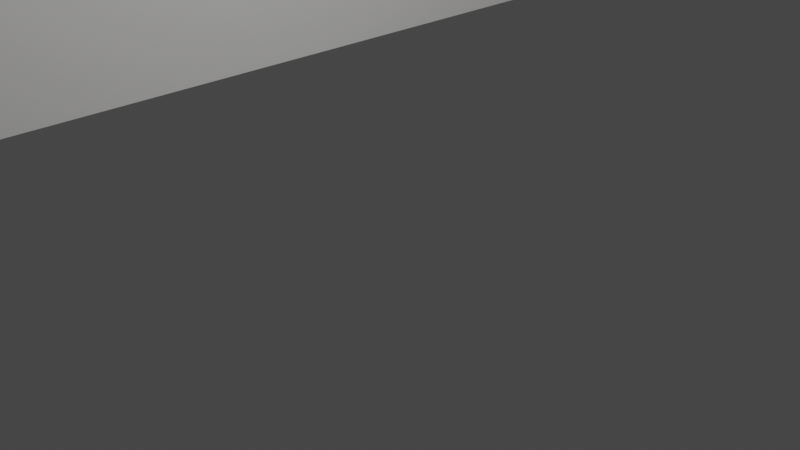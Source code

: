 # Source: BASE_MAIOR_MOTOR_V1.0.blend  (saved by Blender 3.2.14; exported with 4.5.12 LTS)
import bpy
from mathutils import Matrix  # noqa: F401  (used for matrix-valued properties, if any)

bpy.ops.wm.read_factory_settings(use_empty=True)
scene = bpy.context.scene
scene.name = 'Scene'

# ---- collections
col_collection = bpy.data.collections.new('Collection'); scene.collection.children.link(col_collection)

# ---- materials (node trees are filled in below, after node groups)
mat_material_003 = bpy.data.materials.new('Material.003')
mat_material_003.alpha_threshold = 0.0
mat_material_003.use_transparent_shadow = False
mat_material_003.diffuse_color = (0.08856, 0.08585, 0.1149, 1.0)
mat_material_003.line_color = (0.0, 0.0, 0.0, 1.0)

# ---- material node trees
mat_material_003.use_nodes = True; mat_material_003.node_tree.nodes.clear()
_N = mat_material_003.node_tree.nodes; _L = mat_material_003.node_tree.links
n0 = _N.new('ShaderNodeOutputMaterial'); n0.name = 'Material Output'; n0.location = (300, 300)
n1 = _N.new('ShaderNodeBsdfPrincipled'); n1.name = 'Principled BSDF'; n1.location = (10, 300)
n1.distribution = 'GGX'
n1.subsurface_method = 'RANDOM_WALK_SKIN'
n1.inputs[0].default_value = (0.8, 0.7915, 0.7663, 1.0)
n1.inputs[2].default_value = 0.4
n1.inputs[3].default_value = 1.45
n1.inputs[27].default_value = (0.0, 0.0, 0.0, 1.0)
n1.inputs[28].default_value = 1.0
_L.new(n1.outputs[0], n0.inputs[0])
n0.is_active_output = True

# ---- world
world_world = bpy.data.worlds.new('World'); scene.world = world_world
world_world.use_nodes = True; world_world.node_tree.nodes.clear()
_N = world_world.node_tree.nodes; _L = world_world.node_tree.links
n0 = _N.new('ShaderNodeOutputWorld'); n0.name = 'World Output'; n0.location = (300, 300)
n1 = _N.new('ShaderNodeBackground'); n1.name = 'Background'; n1.location = (10, 300)
n1.inputs[0].default_value = (0.05088, 0.05088, 0.05088, 1.0)
_L.new(n1.outputs[0], n0.inputs[0])
n0.is_active_output = True
world_world.color = (0.05088, 0.05088, 0.05088)
world_world.use_sun_shadow = False
world_world.sun_shadow_jitter_overblur = 0.0

# ---- cameras
cam_camera = bpy.data.cameras.new('Camera')
cam_camera.clip_end = 100.0
cam_camera.ortho_scale = 7.314

# ---- lights
light_light = bpy.data.lights.new('Light', 'POINT')
light_light.transmission_factor = 0.0
light_light.energy = 1000.0
light_light.shadow_soft_size = 0.1
light_light.shadow_maximum_resolution = 0.006
light_light.use_absolute_resolution = True

# ---- meshes
me_cube_010 = bpy.data.meshes.new('Cube.010')
me_cube_010.from_pydata([(-1.0, -1.0, -1.0), (-1.0, -1.0, 1.0), (-1.0, 3.895, -1.0), (-1.0, 1.0, 1.0), (1.0, -1.0, -1.0), (1.0, -1.0, 1.0), (1.0, 3.895, -1.0), (1.0, 1.0, 1.0), (-1.0, 1.0, -1.0), (-1.0, -3.895, -1.0), (1.0, 1.0, -1.0), (1.0, -3.895, -1.0), (0.1828, -1.0, -1.0), (0.1828, 1.0, -1.0), (-1.0, 0.2279, 0.8183), (1.0, 0.2279, 0.8183), (1.0, 0.2235, 0.8096), (-1.0, 0.2235, 0.8096), (1.0, 0.2106, 0.8013), (-1.0, 0.2106, 0.8013), (1.0, 0.1895, 0.7936), (-1.0, 0.1895, 0.7936), (1.0, 0.1612, 0.7868), (-1.0, 0.1612, 0.7868), (1.0, 0.1266, 0.7813), (-1.0, 0.1266, 0.7813), (1.0, 0.08722, 0.7772), (-1.0, 0.08722, 0.7772), (1.0, 0.04447, 0.7747), (-1.0, 0.04447, 0.7747), (1.0, -9.963e-09, 0.7738), (-1.0, -9.963e-09, 0.7738), (-1.0, -0.00586, 0.7739), (1.0, -0.007713, 0.774), (1.0, -0.04447, 0.7747), (-1.0, -0.04447, 0.7747), (1.0, -0.08722, 0.7772), (-1.0, -0.08722, 0.7772), (1.0, -0.1266, 0.7813), (-1.0, -0.1266, 0.7813), (1.0, -0.1612, 0.7868), (-1.0, -0.1612, 0.7868), (1.0, -0.1895, 0.7936), (-1.0, -0.1895, 0.7936), (1.0, -0.2106, 0.8013), (-1.0, -0.2106, 0.8013), (1.0, -0.2235, 0.8096), (-1.0, -0.2235, 0.8096), (1.0, -0.2279, 0.8183), (-1.0, -0.2279, 0.8183), (1.0, -0.2235, 0.8269), (-1.0, -0.2235, 0.8269), (1.0, -0.2106, 0.8353), (-1.0, -0.2106, 0.8353), (1.0, -0.1895, 0.843), (-1.0, -0.1895, 0.843), (1.0, -0.1612, 0.8497), (-1.0, -0.1612, 0.8497), (1.0, -0.1266, 0.8552), (-1.0, -0.1266, 0.8552), (1.0, -0.08722, 0.8593), (-1.0, -0.08722, 0.8593), (1.0, -0.04447, 0.8619), (-1.0, -0.04447, 0.8619), (1.0, 2.718e-09, 0.8627), (-1.0, 2.718e-09, 0.8627), (1.0, 0.04447, 0.8619), (-1.0, 0.04447, 0.8619), (1.0, 0.08722, 0.8593), (-1.0, 0.08722, 0.8593), (1.0, 0.1266, 0.8552), (-1.0, 0.1266, 0.8552), (1.0, 0.1612, 0.8497), (-1.0, 0.1612, 0.8497), (1.0, 0.1895, 0.843), (-1.0, 0.1895, 0.843), (1.0, 0.2106, 0.8353), (-1.0, 0.2106, 0.8353), (1.0, 0.2235, 0.8269), (-1.0, 0.2235, 0.8269), (1.0, 0.0, 0.5914), (0.5914, 0.0, -1.0), (5.066e-07, 0.0, 1.0), (-1.0, 0.0, 0.0), (-1.0, -0.2566, -0.4009), (-1.0, -0.2534, -0.4074), (-1.0, -0.2534, -0.3944), (-1.0, -0.2436, -0.4137), (-1.0, -0.2436, -0.3881), (-1.0, -0.2278, -0.4194), (-1.0, -0.2278, -0.3824), (-1.0, -0.2066, -0.4245), (-1.0, -0.2066, -0.3773), (-1.0, -0.1807, -0.4286), (-1.0, -0.1807, -0.3732), (-1.0, -0.1511, -0.4317), (-1.0, -0.1511, -0.3701), (-1.0, -0.119, -0.4336), (-1.0, -0.119, -0.3682), (-1.0, -0.0857, -0.4342), (-1.0, -0.05235, -0.4336), (-1.0, -0.05235, -0.3682), (-1.0, -0.02028, -0.3701), (-1.0, 0.03518, -0.3773), (-1.0, 0.009274, -0.4286), (-1.0, 0.009274, -0.3732), (-1.0, -0.02028, -0.4317), (-1.0, -0.0857, -0.3676), (-1.0, 0.03518, -0.4245), (-1.0, 0.05644, -0.4194), (-1.0, 0.05644, -0.3824), (-1.0, 0.08524, -0.4009), (-1.0, 0.08196, -0.4074), (-1.0, 0.08196, -0.3944), (-1.0, 0.07223, -0.4137), (-1.0, 0.07223, -0.3881), (1.0, -0.2566, -0.4009), (1.0, -0.2534, -0.4074), (1.0, -0.2534, -0.3944), (1.0, -0.2436, -0.3881), (1.0, -0.2436, -0.4137), (1.0, -0.2278, -0.3824), (1.0, -0.2278, -0.4194), (1.0, -0.2066, -0.3773), (1.0, -0.2066, -0.4245), (1.0, -0.1807, -0.3732), (1.0, -0.1807, -0.4286), (1.0, -0.1511, -0.3701), (1.0, -0.1511, -0.4317), (1.0, -0.119, -0.4336), (1.0, -0.119, -0.3682), (1.0, -0.0857, -0.4342), (1.0, -0.0857, -0.3676), (1.0, -0.05235, -0.4336), (1.0, -0.05235, -0.3682), (1.0, -0.02028, -0.4317), (1.0, -0.02028, -0.3701), (1.0, 0.03518, -0.3773), (1.0, 0.009274, -0.4286), (1.0, 0.009274, -0.3732), (1.0, 0.03518, -0.4245), (1.0, 0.05644, -0.4194), (1.0, 0.05644, -0.3824), (1.0, 0.08524, -0.4009), (1.0, 0.08196, -0.3944), (1.0, 0.08196, -0.4074), (1.0, 0.07223, -0.4137), (1.0, 0.07223, -0.3881)], [], [(3, 2, 8), (51, 49, 1, 3, 14, 79, 77, 75, 73, 71, 69, 67, 65, 63, 61, 59, 57, 55, 53), (31, 83, 32), (85, 0, 1, 49, 47, 45, 43, 41, 39, 37, 35, 32, 83, 102, 101, 107, 98, 96, 94, 92, 90, 88, 86, 84), (102, 83, 31, 29, 27, 25, 23, 21, 19, 17, 14, 3, 8, 0, 85, 87, 89, 91, 93, 95, 97, 99, 100, 106, 104, 108, 109, 114, 112, 111, 113, 115, 110, 103, 105), (2, 3, 7, 6), (6, 7, 10), (78, 15, 7, 5, 48, 50, 52, 54, 56, 58, 60, 62, 64, 66, 68, 70, 72, 74, 76), (30, 33, 80), (80, 33, 34, 36, 38, 40, 42, 44, 46, 48, 5, 4, 117, 116, 118, 119, 121, 123, 125, 127, 130, 132, 134, 136, 139, 137, 142, 147, 144, 143, 145, 10, 7, 15, 16, 18, 20, 22, 24, 26, 28, 30), (117, 4, 10, 145, 146, 141, 140, 138, 135, 133, 131, 129, 128, 126, 124, 122, 120), (8, 2, 6, 10, 13), (81, 13, 10, 4, 12), (81, 12, 0, 8, 13), (82, 7, 3, 1, 5), (5, 7, 82), (9, 1, 0), (9, 11, 5, 1), (5, 11, 4), (9, 0, 12, 4, 11), (14, 17, 16, 15), (16, 17, 19, 18), (18, 19, 21, 20), (20, 21, 23, 22), (22, 23, 25, 24), (24, 25, 27, 26), (26, 27, 29, 28), (28, 29, 31, 30), (33, 30, 31, 32, 35, 34), (34, 35, 37, 36), (36, 37, 39, 38), (38, 39, 41, 40), (40, 41, 43, 42), (42, 43, 45, 44), (44, 45, 47, 46), (46, 47, 49, 48), (48, 49, 51, 50), (50, 51, 53, 52), (52, 53, 55, 54), (54, 55, 57, 56), (56, 57, 59, 58), (58, 59, 61, 60), (60, 61, 63, 62), (62, 63, 65, 64), (64, 65, 67, 66), (66, 67, 69, 68), (68, 69, 71, 70), (70, 71, 73, 72), (72, 73, 75, 74), (74, 75, 77, 76), (76, 77, 79, 78), (78, 79, 14, 15), (111, 112, 145, 143), (112, 114, 146, 145), (114, 109, 141, 146), (109, 108, 140, 141), (108, 104, 138, 140), (104, 106, 135, 138), (106, 100, 133, 135), (100, 99, 131, 133), (99, 97, 129, 131), (97, 95, 128, 129), (95, 93, 126, 128), (93, 91, 124, 126), (91, 89, 122, 124), (89, 87, 120, 122), (87, 85, 117, 120), (84, 116, 117, 85), (86, 118, 116, 84), (88, 119, 118, 86), (90, 121, 119, 88), (92, 123, 121, 90), (94, 125, 123, 92), (96, 127, 125, 94), (98, 130, 127, 96), (107, 132, 130, 98), (101, 134, 132, 107), (102, 136, 134, 101), (105, 139, 136, 102), (103, 137, 139, 105), (110, 142, 137, 103), (115, 147, 142, 110), (113, 144, 147, 115), (113, 111, 143, 144)])
me_cube_010.polygons.foreach_set('material_index', [0, 0, 0, 0, 0, 0, 0, 0, 0, 0, 0, 0, 0, 0, 0, 0, 0, 0, 0, 0, 1, 1, 1, 1, 1, 1, 1, 1, 1, 1, 1, 1, 1, 1, 1, 1, 1, 1, 1, 1, 1, 1, 1, 1, 1, 1, 1, 1, 1, 1, 1, 1, 1, 1, 1, 1, 1, 1, 1, 1, 1, 1, 1, 1, 1, 1, 1, 1, 1, 1, 1, 1, 1, 1, 1, 1, 1, 1, 1, 1, 1, 1, 1, 1])
_uv = me_cube_010.uv_layers.new(name='UVMap')
_uv.uv.foreach_set('vector', [0.625, 0.25, 0.375, 0.25, 0.375, 0.1021, 0.6034, 0.08968, 0.6023, 0.08881, 0.625, 0.0, 0.625, 0.25, 0.6023, 0.1432, 0.6034, 0.1432, 0.6044, 0.1421, 0.6054, 0.14, 0.6062, 0.137, 0.6069, 0.1331, 0.6074, 0.1285, 0.6077, 0.1235, 0.6078, 0.1182, 0.6077, 0.1128, 0.6074, 0.1075, 0.6069, 0.1025, 0.6062, 0.09812, 0.6054, 0.09442, 0.6044, 0.09157, 0.5967, 0.1139, 0.5, 0.08359, 0.5967, 0.1133, 0.4491, 0.05488, 0.375, 0.0, 0.625, 0.0, 0.6023, 0.08881, 0.6012, 0.089, 0.6002, 0.09021, 0.5992, 0.09241, 0.5984, 0.09549, 0.5977, 0.09935, 0.5972, 0.1038, 0.5968, 0.1088, 0.5967, 0.1133, 0.5, 0.08359, 0.4537, 0.07262, 0.454, 0.07038, 0.4541, 0.06799, 0.454, 0.06556, 0.4537, 0.06319, 0.4534, 0.06098, 0.4528, 0.059, 0.4522, 0.05734, 0.4515, 0.05606, 0.4507, 0.05521, 0.4499, 0.05481, 0.4537, 0.07262, 0.5, 0.08359, 0.5967, 0.1139, 0.5968, 0.1192, 0.5972, 0.1244, 0.5977, 0.1292, 0.5984, 0.1336, 0.5992, 0.1373, 0.6002, 0.1402, 0.6012, 0.1422, 0.6023, 0.1432, 0.625, 0.25, 0.375, 0.1021, 0.375, 0.0, 0.4491, 0.05488, 0.4483, 0.0554, 0.4476, 0.05636, 0.4469, 0.0577, 0.4464, 0.05939, 0.446, 0.06136, 0.4458, 0.06352, 0.4457, 0.06581, 0.4458, 0.06814, 0.446, 0.07043, 0.4464, 0.0726, 0.4469, 0.07456, 0.4476, 0.07624, 0.4483, 0.07757, 0.4491, 0.0785, 0.4499, 0.079, 0.4507, 0.07903, 0.4515, 0.07858, 0.4522, 0.07768, 0.4528, 0.07635, 0.4534, 0.07464, 0.375, 0.25, 0.625, 0.25, 0.625, 0.5, 0.375, 0.5, 0.375, 0.5, 0.625, 0.5, 0.375, 0.6479, 0.6034, 0.6068, 0.6023, 0.6068, 0.625, 0.5, 0.625, 0.75, 0.6023, 0.6612, 0.6034, 0.6603, 0.6044, 0.6584, 0.6054, 0.6556, 0.6062, 0.6519, 0.6069, 0.6475, 0.6074, 0.6425, 0.6077, 0.6372, 0.6078, 0.6318, 0.6077, 0.6265, 0.6074, 0.6215, 0.6069, 0.6169, 0.6062, 0.613, 0.6054, 0.61, 0.6044, 0.6079, 0.5967, 0.6361, 0.5967, 0.637, 0.5739, 0.6442, 0.5739, 0.6442, 0.5967, 0.637, 0.5968, 0.6412, 0.5972, 0.6462, 0.5977, 0.6507, 0.5984, 0.6545, 0.5992, 0.6576, 0.6002, 0.6598, 0.6012, 0.661, 0.6023, 0.6612, 0.625, 0.75, 0.375, 0.75, 0.4491, 0.6951, 0.4499, 0.6952, 0.4507, 0.6948, 0.4515, 0.6939, 0.4522, 0.6927, 0.4528, 0.691, 0.4534, 0.689, 0.4537, 0.6868, 0.454, 0.6844, 0.4541, 0.682, 0.454, 0.6796, 0.4537, 0.6774, 0.4534, 0.6754, 0.4528, 0.6737, 0.4522, 0.6723, 0.4515, 0.6714, 0.4507, 0.671, 0.4499, 0.671, 0.4491, 0.6715, 0.375, 0.6479, 0.625, 0.5, 0.6023, 0.6068, 0.6012, 0.6078, 0.6002, 0.6098, 0.5992, 0.6127, 0.5984, 0.6164, 0.5977, 0.6208, 0.5972, 0.6256, 0.5968, 0.6308, 0.5967, 0.6361, 0.4491, 0.6951, 0.375, 0.75, 0.375, 0.6479, 0.4491, 0.6715, 0.4483, 0.6724, 0.4476, 0.6738, 0.4469, 0.6754, 0.4464, 0.6774, 0.446, 0.6796, 0.4458, 0.6819, 0.4457, 0.6842, 0.4458, 0.6865, 0.446, 0.6886, 0.4464, 0.6906, 0.4469, 0.6923, 0.4476, 0.6936, 0.4483, 0.6946, 0.125, 0.6479, 0.125, 0.5, 0.375, 0.5, 0.375, 0.6479, 0.2729, 0.6479, 0.3239, 0.6989, 0.2729, 0.6479, 0.375, 0.6479, 0.375, 0.75, 0.2729, 0.75, 0.3239, 0.6989, 0.2729, 0.75, 0.125, 0.75, 0.125, 0.6479, 0.2729, 0.6479, 0.75, 0.625, 0.625, 0.5, 0.875, 0.5, 0.875, 0.75, 0.625, 0.75, 0.625, 0.75, 0.625, 0.5, 0.75, 0.625, 0.375, 0.25, 0.625, 0.25, 0.375, 0.1021, 0.375, 0.25, 0.375, 0.5, 0.625, 0.5, 0.625, 0.25, 0.625, 0.5, 0.375, 0.5, 0.375, 0.6479, 0.125, 0.5, 0.125, 0.6479, 0.2729, 0.6479, 0.375, 0.6479, 0.375, 0.5, 1.0, 0.5659, 0.9688, 0.5659, 0.9688, 0.5867, 1.0, 0.5867, 0.9688, 0.5867, 0.9688, 0.5659, 0.9375, 0.5659, 0.9375, 0.5867, 0.9375, 0.5867, 0.9375, 0.5659, 0.9062, 0.5659, 0.9062, 0.5867, 0.9062, 0.5867, 0.9062, 0.5659, 0.875, 0.5659, 0.875, 0.5867, 0.875, 0.5867, 0.875, 0.5659, 0.8438, 0.5659, 0.8437, 0.5867, 0.8437, 0.5867, 0.8438, 0.5659, 0.8125, 0.5659, 0.8125, 0.5867, 0.8125, 0.5867, 0.8125, 0.5659, 0.7812, 0.5659, 0.7812, 0.5867, 0.7812, 0.5867, 0.7812, 0.5659, 0.75, 0.5659, 0.75, 0.5867, 0.7446, 0.5867, 0.75, 0.5867, 0.75, 0.5659, 0.7459, 0.5659, 0.7188, 0.5659, 0.7188, 0.5867, 0.7188, 0.5867, 0.7188, 0.5659, 0.6875, 0.5659, 0.6875, 0.5867, 0.6875, 0.5867, 0.6875, 0.5659, 0.6562, 0.5659, 0.6562, 0.5867, 0.6562, 0.5867, 0.6562, 0.5659, 0.625, 0.5659, 0.625, 0.5867, 0.625, 0.5867, 0.625, 0.5659, 0.5938, 0.5659, 0.5938, 0.5867, 0.5938, 0.5867, 0.5938, 0.5659, 0.5625, 0.5659, 0.5625, 0.5867, 0.5625, 0.5867, 0.5625, 0.5659, 0.5312, 0.5659, 0.5312, 0.5867, 0.5312, 0.5867, 0.5312, 0.5659, 0.5, 0.5659, 0.5, 0.5867, 0.5, 0.5867, 0.5, 0.5659, 0.4687, 0.5659, 0.4688, 0.5867, 0.4688, 0.5867, 0.4687, 0.5659, 0.4375, 0.5659, 0.4375, 0.5867, 0.4375, 0.5867, 0.4375, 0.5659, 0.4062, 0.5659, 0.4062, 0.5867, 0.4062, 0.5867, 0.4062, 0.5659, 0.375, 0.5659, 0.375, 0.5867, 0.375, 0.5867, 0.375, 0.5659, 0.3438, 0.5659, 0.3438, 0.5867, 0.3438, 0.5867, 0.3438, 0.5659, 0.3125, 0.5659, 0.3125, 0.5867, 0.3125, 0.5867, 0.3125, 0.5659, 0.2812, 0.5659, 0.2812, 0.5867, 0.2812, 0.5867, 0.2812, 0.5659, 0.25, 0.5659, 0.25, 0.5867, 0.25, 0.5867, 0.25, 0.5659, 0.2188, 0.5659, 0.2188, 0.5867, 0.2188, 0.5867, 0.2188, 0.5659, 0.1875, 0.5659, 0.1875, 0.5867, 0.1875, 0.5867, 0.1875, 0.5659, 0.1562, 0.5659, 0.1562, 0.5867, 0.1562, 0.5867, 0.1562, 0.5659, 0.125, 0.5659, 0.125, 0.5867, 0.125, 0.5867, 0.125, 0.5659, 0.09375, 0.5659, 0.09375, 0.5867, 0.09375, 0.5867, 0.09375, 0.5659, 0.0625, 0.5659, 0.0625, 0.5867, 0.0625, 0.5867, 0.0625, 0.5659, 0.03125, 0.5659, 0.03125, 0.5867, 0.03125, 0.5867, 0.03125, 0.5659, 0.0, 0.5659, 0.0, 0.5867, 1.0, 0.7008, 0.9688, 0.7008, 0.9688, 0.7319, 1.0, 0.7319, 0.9688, 0.7008, 0.9375, 0.7008, 0.9375, 0.7319, 0.9688, 0.7319, 0.9375, 0.7008, 0.9062, 0.7008, 0.9062, 0.7319, 0.9375, 0.7319, 0.9062, 0.7008, 0.875, 0.7008, 0.875, 0.7319, 0.9062, 0.7319, 0.875, 0.7008, 0.8438, 0.7008, 0.8438, 0.7319, 0.875, 0.7319, 0.8438, 0.7008, 0.8125, 0.7008, 0.8125, 0.7319, 0.8438, 0.7319, 0.8125, 0.7008, 0.7812, 0.7008, 0.7812, 0.7319, 0.8125, 0.7319, 0.7812, 0.7008, 0.75, 0.7008, 0.75, 0.7319, 0.7812, 0.7319, 0.75, 0.7008, 0.7188, 0.7008, 0.7188, 0.7319, 0.75, 0.7319, 0.7188, 0.7008, 0.6875, 0.7008, 0.6875, 0.7319, 0.7188, 0.7319, 0.6875, 0.7008, 0.6562, 0.7008, 0.6562, 0.7319, 0.6875, 0.7319, 0.6562, 0.7008, 0.625, 0.7008, 0.625, 0.7319, 0.6562, 0.7319, 0.625, 0.7008, 0.5938, 0.7008, 0.5938, 0.7319, 0.625, 0.7319, 0.5938, 0.7008, 0.5625, 0.7008, 0.5625, 0.7319, 0.5938, 0.7319, 0.5625, 0.7008, 0.5312, 0.7008, 0.5312, 0.7319, 0.5625, 0.7319, 0.5, 0.7008, 0.5, 0.7319, 0.5312, 0.7319, 0.5312, 0.7008, 0.4688, 0.7008, 0.4688, 0.7319, 0.5, 0.7319, 0.5, 0.7008, 0.4375, 0.7008, 0.4375, 0.7319, 0.4688, 0.7319, 0.4688, 0.7008, 0.4062, 0.7008, 0.4062, 0.7319, 0.4375, 0.7319, 0.4375, 0.7008, 0.375, 0.7008, 0.375, 0.7319, 0.4062, 0.7319, 0.4062, 0.7008, 0.3438, 0.7008, 0.3438, 0.7319, 0.375, 0.7319, 0.375, 0.7008, 0.3125, 0.7008, 0.3125, 0.7319, 0.3438, 0.7319, 0.3438, 0.7008, 0.2812, 0.7008, 0.2812, 0.7319, 0.3125, 0.7319, 0.3125, 0.7008, 0.25, 0.7008, 0.25, 0.7319, 0.2812, 0.7319, 0.2812, 0.7008, 0.2188, 0.7008, 0.2188, 0.7319, 0.25, 0.7319, 0.25, 0.7008, 0.1875, 0.7008, 0.1875, 0.7319, 0.2188, 0.7319, 0.2188, 0.7008, 0.1562, 0.7008, 0.1562, 0.7319, 0.1875, 0.7319, 0.1875, 0.7008, 0.125, 0.7008, 0.125, 0.7319, 0.1562, 0.7319, 0.1562, 0.7008, 0.09375, 0.7008, 0.09375, 0.7319, 0.125, 0.7319, 0.125, 0.7008, 0.0625, 0.7008, 0.0625, 0.7319, 0.09375, 0.7319, 0.09375, 0.7008, 0.03125, 0.7008, 0.03125, 0.7319, 0.0625, 0.7319, 0.0625, 0.7008, 0.03125, 0.7008, 0.0, 0.7008, 0.0, 0.7319, 0.03125, 0.7319])
me_cube_010.materials.append(mat_material_003)
me_cube_010.materials.append(None)
me_cube_010.update()
me_cube_012 = bpy.data.meshes.new('Cube.012')
me_cube_012.from_pydata([(-1.0, -1.0, -1.0), (-1.0, -1.0, 1.0), (-1.0, 1.0, -1.0), (-1.0, 1.0, 1.0), (1.0, -1.0, -1.0), (1.0, -1.0, 1.0), (1.0, 1.0, -1.0), (1.0, 1.0, 1.0), (-0.1641, -0.7375, -1.0), (-0.1626, -0.7432, -1.0), (-0.1626, -0.7317, -1.0), (-0.1506, -0.7211, -1.0), (-0.1506, -0.7538, -1.0), (-0.158, -0.7262, -1.0), (-0.158, -0.7487, -1.0), (-0.1407, -0.7167, -1.0), (-0.1407, -0.7583, -1.0), (-0.1285, -0.713, -1.0), (-0.1285, -0.7619, -1.0), (-0.1147, -0.7103, -1.0), (-0.1147, -0.7646, -1.0), (-0.0997, -0.7086, -1.0), (-0.0997, -0.7663, -1.0), (-0.0841, -0.7081, -1.0), (-0.0841, -0.7669, -1.0), (-0.06849, -0.7086, -1.0), (-0.06849, -0.7663, -1.0), (-0.05348, -0.7103, -1.0), (-0.05348, -0.7646, -1.0), (-0.02753, -0.7583, -1.0), (-0.03965, -0.713, -1.0), (-0.03965, -0.7619, -1.0), (-0.01758, -0.7538, -1.0), (-0.02753, -0.7167, -1.0), (-0.01758, -0.7211, -1.0), (-0.004096, -0.7375, -1.0), (-0.005633, -0.7317, -1.0), (-0.01019, -0.7487, -1.0), (-0.005633, -0.7432, -1.0), (-0.01019, -0.7262, -1.0), (-0.1641, -0.7375, 1.0), (-0.1626, -0.7432, 1.0), (-0.1626, -0.7317, 1.0), (-0.1506, -0.7211, 1.0), (-0.1506, -0.7538, 1.0), (-0.158, -0.7487, 1.0), (-0.158, -0.7262, 1.0), (-0.1407, -0.7167, 1.0), (-0.1407, -0.7583, 1.0), (-0.1285, -0.713, 1.0), (-0.1285, -0.7619, 1.0), (-0.1147, -0.7103, 1.0), (-0.1147, -0.7646, 1.0), (-0.0841, -0.7669, 1.0), (-0.0997, -0.7086, 1.0), (-0.0997, -0.7663, 1.0), (-0.06849, -0.7663, 1.0), (-0.0841, -0.7081, 1.0), (-0.06849, -0.7086, 1.0), (-0.03965, -0.7619, 1.0), (-0.02753, -0.7583, 1.0), (-0.02753, -0.7167, 1.0), (-0.03965, -0.713, 1.0), (-0.05348, -0.7646, 1.0), (-0.05348, -0.7103, 1.0), (-0.01758, -0.7538, 1.0), (-0.01758, -0.7211, 1.0), (-0.004096, -0.7375, 1.0), (-0.005633, -0.7432, 1.0), (-0.005633, -0.7317, 1.0), (-0.01019, -0.7487, 1.0), (-0.01019, -0.7262, 1.0), (-0.0841, 0.7561, -1.0), (-0.0841, 0.7561, 1.0), (-0.06849, 0.7556, -1.0), (-0.06849, 0.7556, 1.0), (-0.05348, 0.7539, -1.0), (-0.05348, 0.7539, 1.0), (-0.03965, 0.7512, -1.0), (-0.03965, 0.7512, 1.0), (-0.02753, 0.7475, -1.0), (-0.02753, 0.7475, 1.0), (-0.01758, 0.7431, -1.0), (-0.01758, 0.7431, 1.0), (-0.01019, 0.738, -1.0), (-0.01019, 0.738, 1.0), (-0.005633, 0.7325, -1.0), (-0.005633, 0.7325, 1.0), (-0.004824, 0.7294, -1.0), (-0.004096, 0.7267, -1.0), (-0.004096, 0.7267, 1.0), (-0.005633, 0.721, -1.0), (-0.005633, 0.721, 1.0), (-0.01019, 0.7155, -1.0), (-0.01019, 0.7155, 1.0), (-0.01758, 0.7104, -1.0), (-0.01758, 0.7104, 1.0), (-0.02753, 0.7059, -1.0), (-0.02753, 0.7059, 1.0), (-0.03965, 0.7023, -1.0), (-0.03965, 0.7023, 1.0), (-0.05348, 0.6995, -1.0), (-0.05348, 0.6995, 1.0), (-0.06849, 0.6979, -1.0), (-0.06849, 0.6979, 1.0), (-0.0841, 0.6973, -1.0), (-0.0841, 0.6973, 1.0), (-0.0997, 0.6979, -1.0), (-0.0997, 0.6979, 1.0), (-0.1147, 0.6995, -1.0), (-0.1147, 0.6995, 1.0), (-0.1285, 0.7023, -1.0), (-0.1285, 0.7023, 1.0), (-0.1407, 0.7059, -1.0), (-0.1407, 0.7059, 1.0), (-0.1506, 0.7104, -1.0), (-0.1506, 0.7104, 1.0), (-0.158, 0.7155, -1.0), (-0.158, 0.7155, 1.0), (-0.1626, 0.721, -1.0), (-0.1626, 0.721, 1.0), (-0.1641, 0.7267, -1.0), (-0.1641, 0.7267, 1.0), (-0.1626, 0.7325, -1.0), (-0.1626, 0.7325, 1.0), (-0.158, 0.738, -1.0), (-0.158, 0.738, 1.0), (-0.1506, 0.7431, -1.0), (-0.1506, 0.7431, 1.0), (-0.1407, 0.7475, -1.0), (-0.1407, 0.7475, 1.0), (-0.1285, 0.7512, -1.0), (-0.1285, 0.7512, 1.0), (-0.1147, 0.7539, -1.0), (-0.1147, 0.7539, 1.0), (-0.0997, 0.7556, -1.0), (-0.0997, 0.7556, 1.0)], [], [(0, 1, 3, 2), (2, 3, 7, 6), (6, 7, 5, 4), (4, 5, 1, 0), (8, 9, 0, 2, 123, 121, 119, 117, 115, 113, 111, 109, 107, 105, 103, 101, 99, 97, 95, 93, 91, 89, 88, 6, 4, 35, 36, 39, 34, 33, 30, 27, 25, 23, 21, 19, 17, 15, 11, 13, 10), (2, 6, 88, 86, 84, 82, 80, 78, 76, 74, 72, 135, 133, 131, 129, 127, 125, 123), (4, 0, 9, 14, 12, 16, 18, 20, 22, 24, 26, 28, 31, 29, 32, 37, 38, 35), (41, 1, 5, 67, 68, 70, 65, 60, 59, 63, 56, 53, 55, 52, 50, 48, 44, 45), (124, 3, 1, 41, 40, 42, 46, 43, 47, 49, 51, 54, 57, 58, 64, 62, 61, 66, 71, 69, 67, 5, 7, 87, 90, 92, 94, 96, 98, 100, 102, 104, 106, 108, 110, 112, 114, 116, 118, 120, 122), (87, 7, 3, 124, 126, 128, 130, 132, 134, 136, 73, 75, 77, 79, 81, 83, 85), (57, 23, 25, 58), (58, 25, 27, 64), (64, 27, 30, 62), (62, 30, 33, 61), (61, 33, 34, 66), (66, 34, 39, 71), (39, 36, 69, 71), (36, 35, 67, 69), (35, 38, 68, 67), (38, 37, 70, 68), (37, 32, 65, 70), (32, 29, 60, 65), (29, 31, 59, 60), (31, 28, 63, 59), (28, 26, 56, 63), (26, 24, 53, 56), (24, 22, 55, 53), (22, 20, 52, 55), (20, 18, 50, 52), (18, 16, 48, 50), (16, 12, 44, 48), (12, 14, 45, 44), (45, 14, 9, 41), (41, 9, 8, 40), (40, 8, 10, 42), (42, 10, 13, 46), (46, 13, 11, 43), (43, 11, 15, 47), (47, 15, 17, 49), (49, 17, 19, 51), (51, 19, 21, 54), (54, 21, 23, 57), (74, 75, 73, 72), (76, 77, 75, 74), (78, 79, 77, 76), (80, 81, 79, 78), (82, 83, 81, 80), (84, 85, 83, 82), (85, 84, 86, 87), (87, 86, 88, 89, 90), (90, 89, 91, 92), (92, 91, 93, 94), (94, 93, 95, 96), (96, 95, 97, 98), (98, 97, 99, 100), (100, 99, 101, 102), (102, 101, 103, 104), (104, 103, 105, 106), (106, 105, 107, 108), (108, 107, 109, 110), (110, 109, 111, 112), (112, 111, 113, 114), (114, 113, 115, 116), (116, 115, 117, 118), (119, 120, 118, 117), (121, 122, 120, 119), (123, 124, 122, 121), (125, 126, 124, 123), (127, 128, 126, 125), (129, 130, 128, 127), (131, 132, 130, 129), (133, 134, 132, 131), (135, 136, 134, 133), (136, 135, 72, 73)])
me_cube_012.polygons.foreach_set('material_index', [0, 0, 0, 0, 0, 0, 0, 0, 0, 0, 1, 1, 1, 1, 1, 1, 1, 1, 1, 1, 1, 1, 1, 1, 1, 1, 1, 1, 1, 1, 1, 1, 1, 1, 1, 1, 1, 1, 1, 1, 1, 1, 1, 1, 1, 1, 1, 1, 1, 1, 1, 1, 1, 1, 1, 1, 1, 1, 1, 1, 1, 1, 1, 1, 1, 1, 1, 1, 1, 1, 1, 1, 1, 1])
_uv = me_cube_012.uv_layers.new(name='UVMap')
_uv.uv.foreach_set('vector', [0.375, 0.0, 0.625, 0.0, 0.625, 0.25, 0.375, 0.25, 0.375, 0.25, 0.625, 0.25, 0.625, 0.5, 0.375, 0.5, 0.375, 0.5, 0.625, 0.5, 0.625, 0.75, 0.375, 0.75, 0.375, 0.75, 0.625, 0.75, 0.625, 1.0, 0.375, 1.0, 0.2295, 0.7172, 0.2297, 0.7179, 0.125, 0.75, 0.125, 0.5, 0.2297, 0.5334, 0.2295, 0.5342, 0.2297, 0.5349, 0.2302, 0.5356, 0.2312, 0.5362, 0.2324, 0.5368, 0.2339, 0.5372, 0.2357, 0.5376, 0.2375, 0.5378, 0.2395, 0.5378, 0.2414, 0.5378, 0.2433, 0.5376, 0.245, 0.5372, 0.2466, 0.5368, 0.2478, 0.5362, 0.2487, 0.5356, 0.2493, 0.5349, 0.2495, 0.5342, 0.2494, 0.5338, 0.375, 0.5, 0.375, 0.75, 0.2495, 0.7172, 0.2493, 0.7165, 0.2487, 0.7158, 0.2478, 0.7151, 0.2466, 0.7146, 0.245, 0.7141, 0.2433, 0.7138, 0.2414, 0.7136, 0.2395, 0.7135, 0.2375, 0.7136, 0.2357, 0.7138, 0.2339, 0.7141, 0.2324, 0.7146, 0.2312, 0.7151, 0.2302, 0.7158, 0.2297, 0.7165, 0.125, 0.5, 0.375, 0.5, 0.2494, 0.5338, 0.2493, 0.5334, 0.2487, 0.5328, 0.2478, 0.5321, 0.2466, 0.5316, 0.245, 0.5311, 0.2433, 0.5308, 0.2414, 0.5306, 0.2395, 0.5305, 0.2375, 0.5306, 0.2357, 0.5308, 0.2339, 0.5311, 0.2324, 0.5316, 0.2312, 0.5321, 0.2302, 0.5328, 0.2297, 0.5334, 0.375, 0.75, 0.125, 0.75, 0.2297, 0.7179, 0.2302, 0.7186, 0.2312, 0.7192, 0.2324, 0.7198, 0.2339, 0.7202, 0.2357, 0.7206, 0.2375, 0.7208, 0.2395, 0.7209, 0.2414, 0.7208, 0.2433, 0.7206, 0.245, 0.7202, 0.2466, 0.7198, 0.2478, 0.7192, 0.2487, 0.7186, 0.2493, 0.7179, 0.2495, 0.7172, 0.7703, 0.7179, 0.875, 0.75, 0.625, 0.75, 0.7505, 0.7172, 0.7507, 0.7179, 0.7513, 0.7186, 0.7522, 0.7192, 0.7534, 0.7198, 0.755, 0.7202, 0.7567, 0.7206, 0.7586, 0.7208, 0.7605, 0.7209, 0.7625, 0.7208, 0.7643, 0.7206, 0.7661, 0.7202, 0.7676, 0.7198, 0.7688, 0.7192, 0.7698, 0.7186, 0.7703, 0.5334, 0.875, 0.5, 0.875, 0.75, 0.7703, 0.7179, 0.7705, 0.7172, 0.7703, 0.7165, 0.7698, 0.7158, 0.7688, 0.7151, 0.7676, 0.7146, 0.7661, 0.7141, 0.7643, 0.7138, 0.7625, 0.7136, 0.7605, 0.7135, 0.7586, 0.7136, 0.7567, 0.7138, 0.755, 0.7141, 0.7534, 0.7146, 0.7522, 0.7151, 0.7513, 0.7158, 0.7507, 0.7165, 0.7505, 0.7172, 0.625, 0.75, 0.625, 0.5, 0.7507, 0.5334, 0.7505, 0.5342, 0.7507, 0.5349, 0.7513, 0.5356, 0.7522, 0.5362, 0.7534, 0.5368, 0.755, 0.5372, 0.7567, 0.5376, 0.7586, 0.5378, 0.7605, 0.5378, 0.7625, 0.5378, 0.7643, 0.5376, 0.7661, 0.5372, 0.7676, 0.5368, 0.7688, 0.5362, 0.7698, 0.5356, 0.7703, 0.5349, 0.7705, 0.5342, 0.7507, 0.5334, 0.625, 0.5, 0.875, 0.5, 0.7703, 0.5334, 0.7698, 0.5328, 0.7688, 0.5321, 0.7676, 0.5316, 0.7661, 0.5311, 0.7643, 0.5308, 0.7625, 0.5306, 0.7605, 0.5305, 0.7586, 0.5306, 0.7567, 0.5308, 0.755, 0.5311, 0.7534, 0.5316, 0.7522, 0.5321, 0.7513, 0.5328, 1.0, 0.8466, 1.0, 0.7632, 0.9688, 0.7632, 0.9688, 0.8466, 0.9688, 0.8466, 0.9688, 0.7632, 0.9375, 0.7632, 0.9375, 0.8466, 0.9375, 0.8466, 0.9375, 0.7632, 0.9062, 0.7632, 0.9062, 0.8466, 0.9062, 0.8466, 0.9062, 0.7632, 0.875, 0.7632, 0.875, 0.8466, 0.875, 0.8466, 0.875, 0.7632, 0.8438, 0.7632, 0.8438, 0.8466, 0.8438, 0.8466, 0.8438, 0.7632, 0.8125, 0.7632, 0.8125, 0.8466, 0.8125, 0.7632, 0.7812, 0.7632, 0.7812, 0.8466, 0.8125, 0.8466, 0.7812, 0.7632, 0.75, 0.7632, 0.75, 0.8466, 0.7812, 0.8466, 0.75, 0.7632, 0.7188, 0.7632, 0.7188, 0.8466, 0.75, 0.8466, 0.7188, 0.7632, 0.6875, 0.7632, 0.6875, 0.8466, 0.7188, 0.8466, 0.6875, 0.7632, 0.6562, 0.7632, 0.6562, 0.8466, 0.6875, 0.8466, 0.6562, 0.7632, 0.625, 0.7632, 0.625, 0.8466, 0.6562, 0.8466, 0.625, 0.7632, 0.5938, 0.7632, 0.5938, 0.8466, 0.625, 0.8466, 0.5938, 0.7632, 0.5625, 0.7632, 0.5625, 0.8466, 0.5938, 0.8466, 0.5625, 0.7632, 0.5312, 0.7632, 0.5312, 0.8466, 0.5625, 0.8466, 0.5312, 0.7632, 0.5, 0.7632, 0.5, 0.8466, 0.5312, 0.8466, 0.5, 0.7632, 0.4688, 0.7632, 0.4688, 0.8466, 0.5, 0.8466, 0.4688, 0.7632, 0.4375, 0.7632, 0.4375, 0.8466, 0.4688, 0.8466, 0.4375, 0.7632, 0.4062, 0.7632, 0.4062, 0.8466, 0.4375, 0.8466, 0.4062, 0.7632, 0.375, 0.7632, 0.375, 0.8466, 0.4062, 0.8466, 0.375, 0.7632, 0.3438, 0.7632, 0.3438, 0.8466, 0.375, 0.8466, 0.3438, 0.7632, 0.3125, 0.7632, 0.3125, 0.8466, 0.3438, 0.8466, 0.3125, 0.8466, 0.3125, 0.7632, 0.2812, 0.7632, 0.2812, 0.8466, 0.2812, 0.8466, 0.2812, 0.7632, 0.25, 0.7632, 0.25, 0.8466, 0.25, 0.8466, 0.25, 0.7632, 0.2188, 0.7632, 0.2188, 0.8466, 0.2188, 0.8466, 0.2188, 0.7632, 0.1875, 0.7632, 0.1875, 0.8466, 0.1875, 0.8466, 0.1875, 0.7632, 0.1562, 0.7632, 0.1562, 0.8466, 0.1562, 0.8466, 0.1562, 0.7632, 0.125, 0.7632, 0.125, 0.8466, 0.125, 0.8466, 0.125, 0.7632, 0.09375, 0.7632, 0.09375, 0.8466, 0.09375, 0.8466, 0.09375, 0.7632, 0.0625, 0.7632, 0.0625, 0.8466, 0.0625, 0.8466, 0.0625, 0.7632, 0.03125, 0.7632, 0.03125, 0.8466, 0.03125, 0.8466, 0.03125, 0.7632, 0.0, 0.7632, 0.0, 0.8466, 0.9688, 0.7632, 0.9688, 0.8466, 1.0, 0.8466, 1.0, 0.7632, 0.9375, 0.7632, 0.9375, 0.8466, 0.9688, 0.8466, 0.9688, 0.7632, 0.9062, 0.7632, 0.9062, 0.8466, 0.9375, 0.8466, 0.9375, 0.7632, 0.875, 0.7632, 0.875, 0.8466, 0.9062, 0.8466, 0.9062, 0.7632, 0.8438, 0.7632, 0.8438, 0.8466, 0.875, 0.8466, 0.875, 0.7632, 0.8125, 0.7632, 0.8125, 0.8466, 0.8438, 0.8466, 0.8438, 0.7632, 0.8125, 0.8466, 0.8125, 0.7632, 0.7812, 0.7632, 0.7812, 0.8466, 0.7812, 0.8466, 0.7812, 0.7632, 0.7648, 0.7632, 0.75, 0.7632, 0.75, 0.8466, 0.75, 0.8466, 0.75, 0.7632, 0.7188, 0.7632, 0.7188, 0.8466, 0.7188, 0.8466, 0.7188, 0.7632, 0.6875, 0.7632, 0.6875, 0.8466, 0.6875, 0.8466, 0.6875, 0.7632, 0.6562, 0.7632, 0.6562, 0.8466, 0.6562, 0.8466, 0.6562, 0.7632, 0.625, 0.7632, 0.625, 0.8466, 0.625, 0.8466, 0.625, 0.7632, 0.5938, 0.7632, 0.5938, 0.8466, 0.5938, 0.8466, 0.5938, 0.7632, 0.5625, 0.7632, 0.5625, 0.8466, 0.5625, 0.8466, 0.5625, 0.7632, 0.5312, 0.7632, 0.5312, 0.8466, 0.5312, 0.8466, 0.5312, 0.7632, 0.5, 0.7632, 0.5, 0.8466, 0.5, 0.8466, 0.5, 0.7632, 0.4688, 0.7632, 0.4688, 0.8466, 0.4688, 0.8466, 0.4688, 0.7632, 0.4375, 0.7632, 0.4375, 0.8466, 0.4375, 0.8466, 0.4375, 0.7632, 0.4062, 0.7632, 0.4062, 0.8466, 0.4062, 0.8466, 0.4062, 0.7632, 0.375, 0.7632, 0.375, 0.8466, 0.375, 0.8466, 0.375, 0.7632, 0.3438, 0.7632, 0.3438, 0.8466, 0.3438, 0.8466, 0.3438, 0.7632, 0.3125, 0.7632, 0.3125, 0.8466, 0.2812, 0.7632, 0.2812, 0.8466, 0.3125, 0.8466, 0.3125, 0.7632, 0.25, 0.7632, 0.25, 0.8466, 0.2812, 0.8466, 0.2812, 0.7632, 0.2188, 0.7632, 0.2188, 0.8466, 0.25, 0.8466, 0.25, 0.7632, 0.1875, 0.7632, 0.1875, 0.8466, 0.2188, 0.8466, 0.2188, 0.7632, 0.1562, 0.7632, 0.1562, 0.8466, 0.1875, 0.8466, 0.1875, 0.7632, 0.125, 0.7632, 0.125, 0.8466, 0.1562, 0.8466, 0.1562, 0.7632, 0.09375, 0.7632, 0.09375, 0.8466, 0.125, 0.8466, 0.125, 0.7632, 0.0625, 0.7632, 0.0625, 0.8466, 0.09375, 0.8466, 0.09375, 0.7632, 0.03125, 0.7632, 0.03125, 0.8466, 0.0625, 0.8466, 0.0625, 0.7632, 0.03125, 0.8466, 0.03125, 0.7632, 0.0, 0.7632, 0.0, 0.8466])
me_cube_012.materials.append(mat_material_003)
me_cube_012.materials.append(None)
me_cube_012.update()
me_cube = bpy.data.meshes.new('Cube')
me_cube.from_pydata([(-1.0, -1.0, -1.0), (-1.0, -1.0, 1.0), (-1.0, 1.0, -1.0), (-1.0, 1.0, 1.0), (1.0, -1.0, -1.0), (1.0, -1.0, 1.0), (1.0, 1.0, -1.0), (1.0, 1.0, 1.0)], [], [(0, 1, 3, 2), (2, 3, 7, 6), (6, 7, 5, 4), (4, 5, 1, 0), (2, 6, 4, 0), (7, 3, 1, 5)])
_uv = me_cube.uv_layers.new(name='UVMap')
_uv.uv.foreach_set('vector', [0.375, 0.0, 0.625, 0.0, 0.625, 0.25, 0.375, 0.25, 0.375, 0.25, 0.625, 0.25, 0.625, 0.5, 0.375, 0.5, 0.375, 0.5, 0.625, 0.5, 0.625, 0.75, 0.375, 0.75, 0.375, 0.75, 0.625, 0.75, 0.625, 1.0, 0.375, 1.0, 0.125, 0.5, 0.375, 0.5, 0.375, 0.75, 0.125, 0.75, 0.625, 0.5, 0.875, 0.5, 0.875, 0.75, 0.625, 0.75])
me_cube.update()

# ---- objects
ob_light = bpy.data.objects.new('Light', light_light)
ob_camera = bpy.data.objects.new('Camera', cam_camera)
ob_cube_006 = bpy.data.objects.new('Cube.006', me_cube_010)
ob_cube_005 = bpy.data.objects.new('Cube.005', me_cube_012)
ob_cube = bpy.data.objects.new('Cube', me_cube)

# ---- transforms, parenting, visibility, modifiers, constraints
ob_light.location = (4.076, 1.005, 5.904)
ob_light.rotation_euler = (0.6503, 0.05522, 1.866)
ob_light.lock_rotations_4d = False
ob_light.empty_display_type = 'ARROWS'
ob_light.color = (0.0, 0.0, 0.0, 0.0)
ob_light.lineart.crease_threshold = 0.0
ob_camera.location = (7.359, -6.926, 4.958)
ob_camera.rotation_euler = (1.109, 0.0, 0.8149)
ob_camera.lock_rotations_4d = False
ob_camera.empty_display_type = 'ARROWS'
ob_camera.color = (0.0, 0.0, 0.0, 0.0)
ob_camera.display_type = 'WIRE'
ob_camera.lineart.crease_threshold = 0.0
ob_cube_006.location = (-5.404, 0.0, 93.32)
ob_cube_006.scale = (2.5, 17.55, 90.0)
ob_cube_005.location = (-27.85, 0.1481, 3.293)
ob_cube_005.scale = (25.0, 68.0, 2.5)
ob_cube.location = (-10.5, 0.0, 7.005)
ob_cube.rotation_euler = (0.0, 0.9791, 0.0)
ob_cube.scale = (2.5, 65.2, 7.5)

# ---- collection membership
col_collection.objects.link(ob_light)
col_collection.objects.link(ob_camera)
col_collection.objects.link(ob_cube_006)
col_collection.objects.link(ob_cube_005)
col_collection.objects.link(ob_cube)

# ---- scene / render settings (as saved in the file)
scene.camera = ob_camera
scene.frame_start = 1; scene.frame_end = 250; scene.frame_set(1)
scene.render.engine = 'BLENDER_EEVEE_NEXT'
scene.cycles.sampling_pattern = 'TABULATED_SOBOL'
scene.cycles.use_light_tree = False
scene.view_settings.view_transform = 'Filmic'
scene.unit_settings.scale_length = 0.001
bpy.context.view_layer.update()
